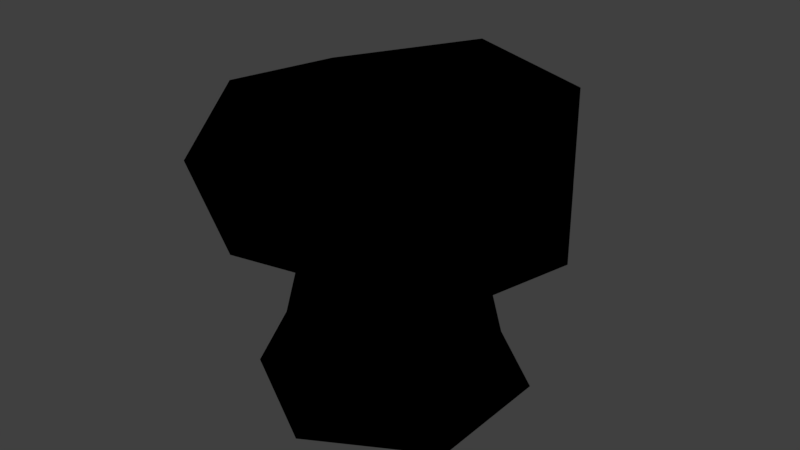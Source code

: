 # Source: Mushroom3.blend  (saved by Blender 2.78.0; exported with 4.5.12 LTS)
import bpy
from mathutils import Matrix  # noqa: F401  (used for matrix-valued properties, if any)

bpy.ops.wm.read_factory_settings(use_empty=True)
scene = bpy.context.scene
scene.name = 'Scene'

# ---- collections
col_collection_1 = bpy.data.collections.new('Collection 1'); scene.collection.children.link(col_collection_1)

# ---- images (referenced by path relative to the original .blend; pixels are not part of the script)
import os
ASSET_DIR = os.environ.get("B2B_ASSET_DIR", "")  # directory of the original .blend (textures are referenced by path, not embedded)
HERE = os.path.dirname(os.path.abspath(__file__))  # packed textures are extracted next to this script under _unpacked/

def load_image(name, relpath, width, height, colorspace="sRGB"):
    """Load a texture the original file referenced (path relative to the .blend, or extracted next to this script)."""
    p = next((c for c in (os.path.join(HERE, relpath), os.path.join(ASSET_DIR, relpath)) if relpath and os.path.exists(c)), "")
    if p:
        img = bpy.data.images.load(p, check_existing=True)
        img.name = name
    else:  # same state as the original file: an image datablock whose file is absent (Cycles renders it pink)
        img = bpy.data.images.new(name, width, height)
        img.source = "FILE"
        img.filepath = "//" + (relpath or name)
    img.colorspace_settings.name = colorspace
    return img
img_mushroom3 = load_image('Mushroom3', 'Mushroom3.png', 1024, 1024, 'sRGB')

# ---- materials (node trees are filled in below, after node groups)
mat_mushroom3 = bpy.data.materials.new('Mushroom3')
mat_mushroom3.alpha_threshold = 0.0
mat_mushroom3.roughness = 0.5

# ---- material node trees
mat_mushroom3.use_nodes = True; mat_mushroom3.node_tree.nodes.clear()
_N = mat_mushroom3.node_tree.nodes; _L = mat_mushroom3.node_tree.links
n0 = _N.new('NodeUndefined'); n0.name = 'Output'; n0.location = (300, 300)
n0.inputs[1].default_value = 1.0
n1 = _N.new('NodeUndefined'); n1.name = 'Material'; n1.location = (10, 300)
n1.inputs[0].default_value = (0.0, 0.0, 0.0, 1.0)
n1.inputs[1].default_value = (0.0, 0.0, 0.0, 1.0)
n1.inputs[2].default_value = 0.0
n1.inputs[3].default_value = (0.0, 0.0, 0.0)
n2 = _N.new('ShaderNodeTexImage'); n2.name = 'Image Texture'; n2.location = (-161, 292)
n2.width = 140
n2.image = img_mushroom3
_L.new(n1.outputs[0], n0.inputs[0])

# ---- world
world_world = bpy.data.worlds.new('World'); scene.world = world_world
world_world.color = (0.05088, 0.05088, 0.05088)
world_world.use_sun_shadow = False
world_world.sun_shadow_jitter_overblur = 0.0
world_world.cycles.sampling_method = 'MANUAL'

# ---- meshes
me_cylinder = bpy.data.meshes.new('Cylinder')
me_cylinder.from_pydata([(-0.4739, 1.581, 0.7682), (0.007288, -1.675, 1.937), (-1.707, -0.4398, 1.937), (-1.177, 1.728, 1.609), (1.051, 1.581, 1.937), (1.712, -0.4259, 1.937), (0.1782, 1.147, 2.355), (-0.1782, -0.4259, 0.697), (-0.3326, -1.775, 1.025), (1.707, -1.36, 1.03), (0.8439, 0.1226, 0.7032), (-1.677, -0.4754, 0.8693), (-1.096, 0.6186, 0.8247), (1.062, 1.573, 0.8779), (2.103, -0.2229, 1.132), (0.6498, -1.877, 1.578), (-1.184, -1.507, 1.584), (-2.103, 0.1226, 1.362), (0.6498, 2.123, 1.578), (0.6827, -0.3734, 2.303), (-0.8439, 0.1226, 2.207), (2.732e-09, 1.427, -1.0), (-4.913e-09, 0.7527, 0.9169), (1.236, 0.7134, -1.0), (0.6519, 0.3764, 0.9169), (1.236, -0.7134, -1.0), (0.6519, -0.3764, 0.9169), (-1.22e-07, -1.427, -1.0), (-7.072e-08, -0.7527, 0.9169), (-1.236, -0.7134, -1.0), (-0.6519, -0.3764, 0.9169), (-1.236, 0.7134, -1.0), (-0.6519, 0.3764, 0.9169), (5.176e-09, 1.106, -0.3713), (0.9581, 0.5532, -0.3713), (0.9581, -0.5532, -0.3713), (-9.155e-08, -1.106, -0.3713), (-0.9581, -0.5532, -0.3713), (-0.9581, 0.5532, -0.3713), (5.132e-10, 0.9306, 0.3561), (0.8059, 0.4653, 0.3561), (0.8059, -0.4653, 0.3561), (-8.084e-08, -0.9306, 0.3561), (-0.8059, -0.4653, 0.3561), (-0.8059, 0.4653, 0.3561)], [], [(7, 12, 0), (7, 0, 10), (0, 12, 3), (9, 14, 15), (8, 15, 16), (0, 3, 18), (13, 18, 14), (1, 5, 19), (2, 1, 20), (3, 2, 20), (4, 3, 6), (5, 4, 19), (19, 4, 6), (6, 3, 20), (20, 19, 6), (20, 1, 19), (14, 4, 5), (14, 18, 4), (18, 3, 4), (17, 2, 3), (16, 1, 2), (16, 15, 1), (15, 5, 1), (15, 14, 5), (13, 0, 18), (3, 12, 17), (12, 11, 17), (17, 16, 2), (17, 11, 16), (11, 8, 16), (8, 9, 15), (9, 13, 14), (10, 0, 13), (12, 7, 11), (7, 8, 11), (9, 10, 13), (7, 10, 8), (10, 9, 8), (39, 22, 24, 40), (40, 24, 26, 41), (41, 26, 28, 42), (42, 28, 30, 43), (24, 22, 32, 30, 28, 26), (43, 30, 32, 44), (44, 32, 22, 39), (21, 23, 25, 27, 29, 31), (31, 38, 33, 21), (29, 37, 38, 31), (27, 36, 37, 29), (25, 35, 36, 27), (23, 34, 35, 25), (21, 33, 34, 23), (38, 44, 39, 33), (37, 43, 44, 38), (36, 42, 43, 37), (35, 41, 42, 36), (34, 40, 41, 35), (33, 39, 40, 34)])
_uv = me_cylinder.uv_layers.new(name='UVMap')
_uv.uv.foreach_set('vector', [0.1548, 0.2523, 0.127, 0.1094, 0.2354, 0.05417, 0.1548, 0.2523, 0.2354, 0.05417, 0.2779, 0.2565, 0.2354, 0.05417, 0.127, 0.1094, 0.1813, 0.009513, 0.5842, 0.8763, 0.6311, 0.7577, 0.6311, 0.9881, 0.9904, 0.4953, 0.944, 0.5688, 0.9198, 0.4295, 0.252, 0.8205, 0.3267, 0.7695, 0.3267, 0.9581, 0.252, 0.5276, 0.3297, 0.4588, 0.2682, 0.7478, 0.7564, 0.2688, 0.5904, 0.4188, 0.6058, 0.3133, 0.6638, 0.06544, 0.7564, 0.2688, 0.5864, 0.1444, 0.4276, 0.07295, 0.6638, 0.06544, 0.5864, 0.1444, 0.5651, 0.7577, 0.5651, 0.9664, 0.4915, 0.8404, 0.5904, 0.4188, 0.3953, 0.3082, 0.6058, 0.3133, 0.6058, 0.3133, 0.3953, 0.3082, 0.4579, 0.2294, 0.4579, 0.2294, 0.4276, 0.07295, 0.5864, 0.1444, 0.5864, 0.1444, 0.6058, 0.3133, 0.4579, 0.2294, 0.5864, 0.1444, 0.7564, 0.2688, 0.6058, 0.3133, 0.2682, 0.7478, 0.3619, 0.5308, 0.3619, 0.7504, 0.2682, 0.7478, 0.3297, 0.4588, 0.3619, 0.5308, 0.1672, 0.9285, 0.2214, 0.739, 0.2214, 0.9765, 0.6149, 0.009513, 0.6638, 0.06544, 0.4276, 0.07295, 0.7648, 0.14, 0.7564, 0.2688, 0.6638, 0.06544, 0.9198, 0.4295, 0.944, 0.5688, 0.897, 0.5199, 0.7648, 0.3375, 0.5904, 0.4188, 0.7564, 0.2688, 0.4724, 0.7577, 0.4724, 0.9862, 0.3953, 0.9293, 0.3762, 0.1372, 0.2354, 0.05417, 0.3699, 0.07016, 0.1813, 0.009513, 0.127, 0.1094, 0.009565, 0.105, 0.127, 0.1094, 0.01517, 0.1786, 0.009565, 0.105, 0.8776, 0.9905, 0.9544, 0.8072, 0.9544, 0.9356, 0.8776, 0.9905, 0.8478, 0.9023, 0.9544, 0.8072, 0.8478, 0.9023, 0.9069, 0.717, 0.9544, 0.8072, 0.9904, 0.4953, 0.9904, 0.698, 0.944, 0.5688, 0.2787, 0.4398, 0.3762, 0.1372, 0.3762, 0.3578, 0.2779, 0.2565, 0.2354, 0.05417, 0.3762, 0.1372, 0.127, 0.1094, 0.1548, 0.2523, 0.01517, 0.1786, 0.1548, 0.2523, 0.06929, 0.3695, 0.01517, 0.1786, 0.2787, 0.4398, 0.2779, 0.2565, 0.3762, 0.1372, 0.1548, 0.2523, 0.2779, 0.2565, 0.06929, 0.3695, 0.2779, 0.2565, 0.2787, 0.4398, 0.06929, 0.3695, 0.1726, 0.5041, 0.2328, 0.5203, 0.224, 0.5885, 0.1617, 0.5884, 0.1617, 0.5884, 0.224, 0.5885, 0.2328, 0.6581, 0.1726, 0.6744, 0.8098, 0.07098, 0.8193, 0.009513, 0.899, 0.009513, 0.9083, 0.07098, 0.7413, 0.6575, 0.6846, 0.6431, 0.6771, 0.571, 0.732, 0.5683, 0.07883, 0.739, 0.1481, 0.7786, 0.1481, 0.8581, 0.07883, 0.8979, 0.009565, 0.8582, 0.009565, 0.7788, 0.732, 0.5683, 0.6771, 0.571, 0.6846, 0.5058, 0.7413, 0.4878, 0.7034, 0.7785, 0.7129, 0.717, 0.7929, 0.717, 0.8023, 0.7785, 0.6579, 0.5131, 0.6579, 0.6635, 0.5266, 0.7387, 0.3953, 0.6634, 0.3953, 0.513, 0.5266, 0.4378, 0.6771, 0.9288, 0.6941, 0.8567, 0.8117, 0.8567, 0.8287, 0.9288, 0.8636, 0.5613, 0.8044, 0.5654, 0.8155, 0.4697, 0.8779, 0.4378, 0.8779, 0.698, 0.8155, 0.6714, 0.8044, 0.5654, 0.8636, 0.5613, 0.7839, 0.2213, 0.8, 0.1493, 0.9171, 0.1493, 0.9349, 0.2213, 0.009565, 0.588, 0.08223, 0.5884, 0.09515, 0.6907, 0.02623, 0.72, 0.02623, 0.4588, 0.09515, 0.4882, 0.08223, 0.5884, 0.009565, 0.588, 0.6941, 0.8567, 0.7034, 0.7785, 0.8023, 0.7785, 0.8117, 0.8567, 0.8044, 0.5654, 0.732, 0.5683, 0.7413, 0.4878, 0.8155, 0.4697, 0.8155, 0.6714, 0.7413, 0.6575, 0.732, 0.5683, 0.8044, 0.5654, 0.8, 0.1493, 0.8098, 0.07098, 0.9083, 0.07098, 0.9171, 0.1493, 0.08223, 0.5884, 0.1617, 0.5884, 0.1726, 0.6744, 0.09515, 0.6907, 0.09515, 0.4882, 0.1726, 0.5041, 0.1617, 0.5884, 0.08223, 0.5884])
me_cylinder.materials.append(mat_mushroom3)
me_cylinder.use_remesh_preserve_volume = False
me_cylinder.use_remesh_preserve_attributes = False
me_cylinder.use_mirror_vertex_groups = False
me_cylinder.update()

# ---- objects
ob_cylinder = bpy.data.objects.new('Cylinder', me_cylinder)

# ---- transforms, parenting, visibility, modifiers, constraints
ob_cylinder.location = (0.0, 0.0, 0.5113)
ob_cylinder.scale = (0.4964, 0.4964, 0.4964)
ob_cylinder.lineart.crease_threshold = 0.0

# ---- collection membership
col_collection_1.objects.link(ob_cylinder)

# ---- scene / render settings (as saved in the file)
scene.frame_start = 1; scene.frame_end = 250; scene.frame_set(1)
scene.render.engine = 'CYCLES'
scene.render.resolution_percentage = 50
scene.render.dither_intensity = 0.0
scene.cycles.use_denoising = False
scene.cycles.samples = 128
scene.cycles.sampling_pattern = 'TABULATED_SOBOL'
scene.cycles.light_sampling_threshold = 0.0
scene.cycles.use_adaptive_sampling = False
scene.cycles.use_light_tree = False
scene.cycles.blur_glossy = 0.0
scene.cycles.sample_clamp_indirect = 0.0
scene.view_settings.view_transform = 'Standard'
bpy.context.view_layer.update()

# ---- added for rendering (the .blend has no active camera and no usable light): camera, sun
cam_auto = bpy.data.cameras.new('AutoCamera')
cam_auto.lens = 50.0
cam_auto.sensor_width = 36.0
cam_auto.clip_end = 1000.0
ob_auto_camera = bpy.data.objects.new('AutoCamera', cam_auto)
scene.collection.objects.link(ob_auto_camera)
ob_auto_camera.location = (3.07911, -3.63408, 3.31093)
ob_auto_camera.rotation_euler = (1.09748, -7.21219e-08, 0.694738)
scene.camera = ob_auto_camera
light_auto_sun = bpy.data.lights.new('AutoSun', 'SUN')
light_auto_sun.energy = 3.0
light_auto_sun.angle = 0.0523599
ob_auto_sun = bpy.data.objects.new('AutoSun', light_auto_sun)
scene.collection.objects.link(ob_auto_sun)
ob_auto_sun.rotation_euler = (0.872665, 0.174533, 0.523599)
bpy.context.view_layer.update()
